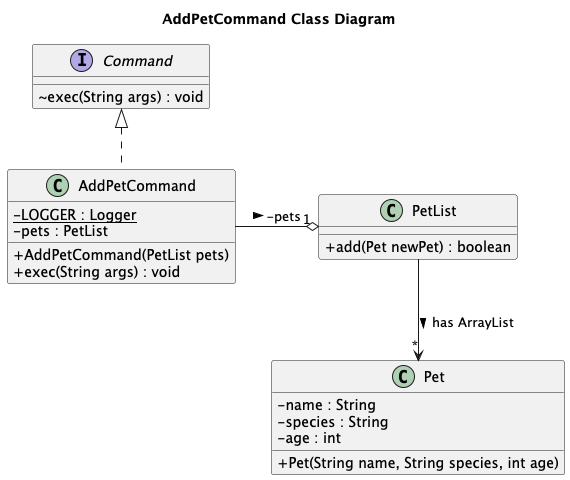

The diagram above was rendered by PlantUML. Its source (embedded in the PNG):
@startuml
skinparam classAttributeIconSize 0
title AddPetCommand Class Diagram

interface Command {
    ~ exec(String args) : void
}

class AddPetCommand {
    - {static} LOGGER : Logger
    - pets : PetList
    + AddPetCommand(PetList pets)
    + exec(String args) : void
}

class PetList {
    + add(Pet newPet) : boolean
}

class Pet {
    - name : String
    - species : String
    - age : int
    + Pet(String name, String species, int age)
}

Command <|.. AddPetCommand

AddPetCommand --o "1" PetList : -pets >

PetList --> "*" Pet : has ArrayList >

AddPetCommand -right[hidden]- PetList

@enduml